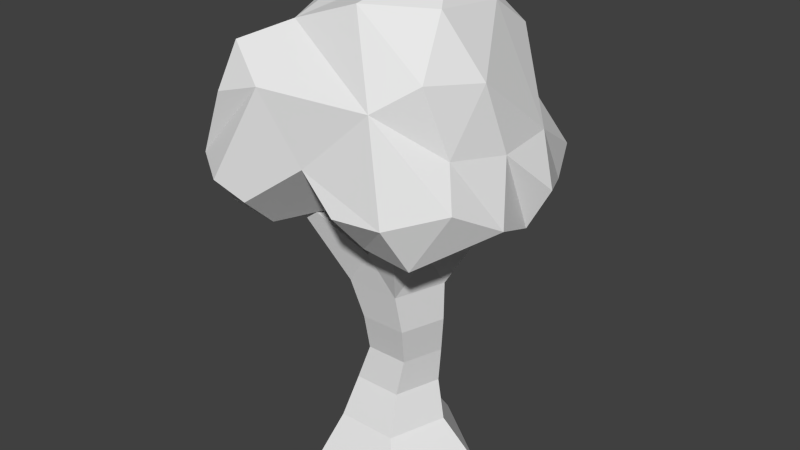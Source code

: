 # Source: Tree1.blend  (saved by Blender 2.72.0; exported with 4.5.12 LTS)
import bpy
from mathutils import Matrix  # noqa: F401  (used for matrix-valued properties, if any)

bpy.ops.wm.read_factory_settings(use_empty=True)
scene = bpy.context.scene
scene.name = 'Scene'

# ---- collections
col_collection_1 = bpy.data.collections.new('Collection 1'); scene.collection.children.link(col_collection_1)

# ---- world
world_world = bpy.data.worlds.new('World'); scene.world = world_world
world_world.color = (0.05088, 0.05088, 0.05088)
world_world.use_sun_shadow = False
world_world.sun_shadow_jitter_overblur = 0.0
world_world.cycles.sampling_method = 'MANUAL'
world_world.cycles.sample_map_resolution = 256

# ---- meshes
me_cylinder = bpy.data.meshes.new('Cylinder')
me_cylinder.from_pydata([(-7.597e-06, -3.755e-06, 1.037), (0.07941, 0.5321, 0.6739), (-0.9864, -1.16e-06, 0.3205), (-0.5497, 0.5321, 0.2168), (-0.6096, 3.038e-06, -0.8391), (-0.3094, 0.5321, -0.5228), (0.6096, 3.038e-06, -0.8391), (0.4682, 0.5321, -0.5228), (0.9864, -1.16e-06, 0.3205), (0.7086, 0.5321, 0.2169), (0.07973, 1.027, 0.6306), (-0.4169, 1.027, 0.2698), (-0.2272, 1.027, -0.3141), (0.3867, 1.027, -0.3141), (0.5764, 1.027, 0.2698), (-0.02728, 1.496, 0.5717), (-0.4622, 1.496, 0.2557), (-0.2961, 1.496, -0.2556), (0.2415, 1.496, -0.2556), (0.4077, 1.496, 0.2557), (-0.07372, 2.001, 0.522), (-0.5471, 2.001, 0.1781), (-0.3663, 2.001, -0.3785), (0.2189, 2.001, -0.3785), (0.3997, 2.001, 0.1781), (-4.996e-06, 2.5, 0.5798), (-0.5514, 2.5, 0.1792), (-0.3408, 2.5, -0.4691), (0.3408, 2.5, -0.4691), (0.5514, 2.5, 0.1792), (-3.74e-06, 3.099, 0.3842), (-0.3765, 3.188, 0.1199), (-0.2273, 3.121, -0.2481), (0.2534, 3.147, -0.3717), (0.3336, 3.106, 0.07641), (-0.3633, 3.0, 0.4334), (0.3449, 3.0, 0.4468), (-0.1418, 3.72, 1.098), (0.5246, 3.0, -0.2112), (-0.01674, 3.0, -0.5642), (-0.5449, 3.0, -0.1486), (0.9439, 3.85, 0.3527), (0.8377, 3.749, -0.9792), (-0.6526, 3.732, -0.896), (-1.182, 3.722, 0.5965), (0.978, 3.666, 0.4332), (-0.3064, 3.574, -0.5051), (1.559, 5.058, 0.135), (-0.646, 5.041, -1.234), (0.5604, 5.726, -0.9797), (0.5262, 6.26, 0.652), (-0.8292, 5.456, 1.178), (-1.446, 4.427, 0.01321), (-0.8524, 5.939, -0.3574), (1.086, 3.647, -0.338), (0.2341, 3.553, -0.5873), (-0.4321, 3.453, 0.4671), (0.3452, 3.518, 1.207), (1.585, 4.521, 0.00235), (0.9493, 4.282, 1.113), (1.328, 5.07, 0.9307), (-1.601, 3.669, -0.2054), (0.1095, 4.303, -1.422), (1.12, 5.382, -0.5325), (0.8869, 5.085, 1.367), (1.16, 5.757, 0.2756), (-0.7566, 4.566, 1.528), (-0.04898, 5.057, 1.624), (-1.237, 4.522, -0.6836), (0.05046, 6.091, 1.131), (-1.386, 4.453, 0.8044), (-1.037, 5.325, -0.878), (-1.318, 5.245, -0.2186), (-0.1865, 5.987, -0.8661), (-0.4324, 6.317, 0.3018), (-0.8449, 5.841, 0.589), (1.157, 4.957, -1.565), (1.065, 5.49, -1.348), (1.421, 4.902, -1.092), (1.361, 5.312, -1.035), (0.5987, 5.127, -1.54), (1.224, 3.619, -1.401), (1.363, 3.655, -0.7659), (0.8751, 3.351, -1.147), (1.629, 4.033, -1.081), (0.7972, 3.792, -1.625), (1.515, 4.151, -1.506), (1.159, 3.989, -1.72), (-0.4378, 3.433, -1.093), (-1.008, 3.328, -1.04), (-0.3398, 3.9, -1.475), (-0.9181, 3.905, -1.392), (-1.415, 4.034, -0.8622), (-1.263, 3.622, 1.383), (-1.688, 3.895, 0.5611), (-0.9983, 3.233, 0.9512), (-0.1849, 3.506, 1.665), (-0.1979, 3.918, 1.704), (-1.428, 3.38, 0.4939), (-1.219, 3.99, 1.591)], [], [(0, 1, 3, 2), (2, 3, 5, 4), (4, 5, 7, 6), (1, 9, 14, 10), (8, 9, 1, 0), (6, 7, 9, 8), (10, 14, 19, 15), (9, 7, 13, 14), (7, 5, 12, 13), (5, 3, 11, 12), (3, 1, 10, 11), (15, 19, 24, 20), (14, 13, 18, 19), (13, 12, 17, 18), (12, 11, 16, 17), (11, 10, 15, 16), (20, 24, 29, 25), (19, 18, 23, 24), (18, 17, 22, 23), (17, 16, 21, 22), (16, 15, 20, 21), (24, 23, 28, 29), (23, 22, 27, 28), (22, 21, 26, 27), (21, 20, 25, 26), (28, 27, 39), (25, 29, 36), (29, 28, 38), (26, 25, 35), (27, 26, 40), (32, 39, 43), (39, 27, 43), (27, 40, 43), (40, 32, 43), (31, 40, 44), (35, 31, 44), (40, 26, 44), (26, 35, 44), (33, 38, 42), (38, 28, 42), (28, 39, 42), (39, 33, 42), (30, 35, 37), (35, 25, 37), (25, 36, 37), (36, 30, 37), (38, 33, 34), (39, 32, 33), (40, 31, 32), (35, 30, 31), (36, 34, 30), (30, 34, 31), (32, 31, 33), (34, 33, 31), (45, 55, 54), (46, 55, 56), (45, 54, 58), (45, 58, 59), (45, 59, 57), (46, 56, 61), (86, 78, 58, 84), (47, 58, 63), (46, 61, 89), (62, 80, 87, 85), (47, 63, 65), (48, 68, 71), (49, 48, 73), (50, 49, 74), (51, 69, 75), (52, 70, 72), (80, 76, 86, 87), (52, 94, 70), (56, 55, 57), (55, 45, 57), (52, 61, 98, 94), (59, 60, 64), (59, 58, 60), (58, 47, 60), (95, 56, 57, 96), (57, 59, 97), (59, 64, 97), (61, 56, 95, 98), (92, 68, 48, 91), (55, 46, 89, 88), (91, 48, 62, 90), (48, 49, 77, 80), (77, 49, 63, 79), (76, 78, 86), (90, 62, 55, 88), (64, 65, 50), (64, 60, 65), (60, 47, 65), (66, 67, 51), (66, 97, 67), (97, 64, 67), (79, 63, 58, 78), (61, 68, 92), (61, 52, 68), (86, 81, 85, 87), (83, 55, 62, 85), (65, 49, 50), (65, 63, 49), (67, 69, 51), (67, 64, 69), (64, 50, 69), (66, 99, 97), (66, 51, 70), (71, 72, 53), (71, 68, 72), (68, 52, 72), (73, 71, 53), (73, 48, 71), (74, 73, 53), (74, 49, 73), (75, 74, 53), (75, 69, 74), (69, 50, 74), (72, 75, 53), (72, 70, 75), (70, 51, 75), (79, 76, 77), (79, 78, 76), (76, 80, 77), (81, 83, 85), (58, 54, 82, 84), (82, 83, 81), (82, 81, 84), (84, 81, 86), (82, 54, 55, 83), (90, 88, 91), (88, 89, 91), (91, 89, 92), (93, 97, 99), (95, 96, 93), (96, 97, 93), (98, 93, 94), (98, 95, 93), (93, 70, 94), (93, 99, 70), (57, 97, 96), (89, 61, 92), (62, 48, 80), (99, 66, 70), (38, 34, 41), (29, 38, 41), (36, 29, 41), (34, 36, 41)])
_uv = me_cylinder.uv_layers.new(name='UVMap')
_uv.uv.foreach_set('vector', [0.6911, 0.03032, 0.6746, 0.1014, 0.5872, 0.1017, 0.5541, 0.03083, 0.5345, 0.05192, 0.5104, 0.1176, 0.4322, 0.1167, 0.412, 0.05059, 0.3705, 0.06314, 0.3392, 0.1244, 0.2615, 0.1227, 0.2487, 0.06061, 0.8024, 0.0866, 0.89, 0.08578, 0.8749, 0.1417, 0.8058, 0.1424, 0.9078, 0.01956, 0.89, 0.08578, 0.8024, 0.0866, 0.7705, 0.02085, 0.2038, 0.02463, 0.1746, 0.09017, 0.08669, 0.08996, 0.06601, 0.0243, 0.8058, 0.1424, 0.8749, 0.1417, 0.861, 0.1962, 0.8005, 0.1967, 0.08669, 0.08996, 0.1746, 0.09017, 0.1549, 0.1483, 0.08548, 0.1481, 0.2615, 0.1227, 0.3392, 0.1244, 0.3299, 0.1778, 0.2685, 0.1765, 0.4322, 0.1167, 0.5104, 0.1176, 0.5107, 0.1693, 0.449, 0.1686, 0.5872, 0.1017, 0.6746, 0.1014, 0.672, 0.1571, 0.603, 0.1573, 0.8005, 0.1967, 0.861, 0.1962, 0.866, 0.2535, 0.8001, 0.2541, 0.08548, 0.1481, 0.1549, 0.1483, 0.1535, 0.2042, 0.09274, 0.204, 0.2685, 0.1765, 0.3299, 0.1778, 0.3358, 0.2252, 0.2821, 0.2241, 0.449, 0.1686, 0.5107, 0.1693, 0.5103, 0.2167, 0.4562, 0.2161, 0.603, 0.1573, 0.672, 0.1571, 0.6586, 0.2099, 0.5982, 0.2101, 0.8001, 0.2541, 0.866, 0.2535, 0.8803, 0.3104, 0.8035, 0.3111, 0.09274, 0.204, 0.1535, 0.2042, 0.1674, 0.2614, 0.1012, 0.2612, 0.2821, 0.2241, 0.3358, 0.2252, 0.3417, 0.2773, 0.2832, 0.2761, 0.4562, 0.2161, 0.5103, 0.2167, 0.5049, 0.2685, 0.4461, 0.2679, 0.5982, 0.2101, 0.6586, 0.2099, 0.6513, 0.2667, 0.5855, 0.267, 0.1012, 0.2612, 0.1674, 0.2614, 0.1727, 0.32, 0.09567, 0.3198, 0.2832, 0.2761, 0.3417, 0.2773, 0.3381, 0.3279, 0.27, 0.3265, 0.4461, 0.2679, 0.5049, 0.2685, 0.5046, 0.3186, 0.4361, 0.3179, 0.5855, 0.267, 0.6513, 0.2667, 0.662, 0.3227, 0.5854, 0.323, 0.27, 0.3265, 0.3381, 0.3279, 0.3047, 0.3781, 0.8035, 0.3111, 0.8803, 0.3104, 0.8443, 0.3681, 0.09567, 0.3198, 0.1727, 0.32, 0.1384, 0.3775, 0.5854, 0.323, 0.662, 0.3227, 0.6195, 0.38, 0.4361, 0.3179, 0.5046, 0.3186, 0.4725, 0.3694, 1.069, 0.2374, 1.061, 0.2126, 1.116, 0.2011, 0.3047, 0.3781, 0.3381, 0.3279, 0.3633, 0.4606, 0.4361, 0.3179, 0.4725, 0.3694, 0.3998, 0.4394, 1.086, 0.252, 1.069, 0.2374, 1.119, 0.2051, 1.072, 0.2646, 1.086, 0.252, 1.119, 0.3106, 1.062, 0.2861, 1.072, 0.2646, 1.117, 0.3124, 0.4725, 0.3694, 0.5046, 0.3186, 0.5626, 0.4505, 0.5854, 0.323, 0.6195, 0.38, 0.5441, 0.4753, 1.041, 0.2181, 1.019, 0.2233, 1.024, 0.1608, 0.1384, 0.3775, 0.1727, 0.32, 0.2142, 0.4781, 0.27, 0.3265, 0.3047, 0.3781, 0.214, 0.4543, 1.061, 0.2126, 1.041, 0.2181, 1.026, 0.1605, 1.214, 0.1807, 1.237, 0.1686, 1.232, 0.228, 0.6195, 0.38, 0.662, 0.3227, 0.6796, 0.4738, 0.8035, 0.3111, 0.8443, 0.3681, 0.7544, 0.4412, 1.017, 0.2707, 1.041, 0.2739, 1.036, 0.3177, 1.019, 0.2233, 1.041, 0.2181, 1.026, 0.2459, 1.061, 0.2126, 1.069, 0.2374, 1.041, 0.2181, 1.086, 0.252, 1.072, 0.2646, 1.069, 0.2374, 1.062, 0.2861, 1.041, 0.2739, 1.072, 0.2646, 1.017, 0.2707, 1.026, 0.2459, 1.041, 0.2739, 1.041, 0.2739, 1.026, 0.2459, 1.072, 0.2646, 1.069, 0.2374, 1.072, 0.2646, 1.041, 0.2181, 1.026, 0.2459, 1.041, 0.2181, 1.072, 0.2646, 0.1851, 0.8298, 0.2973, 0.7731, 0.2623, 0.8396, 0.2941, 0.7308, 0.2973, 0.7731, 0.1985, 0.7187, 0.5325, 0.5991, 0.6247, 0.5114, 0.6582, 0.6333, 0.5325, 0.5991, 0.6582, 0.6333, 0.5865, 0.6983, 0.5325, 0.5991, 0.5865, 0.6983, 0.4855, 0.7525, 0.2941, 0.7308, 0.1985, 0.7187, 0.2754, 0.6293, 0.7434, 0.5963, 0.7246, 0.6336, 0.6582, 0.6333, 0.7202, 0.5849, 1.154, 0.8074, 1.089, 0.8047, 1.19, 0.7217, 0.2941, 0.7308, 0.2754, 0.6293, 0.3584, 0.676, 0.8345, 0.638, 0.7688, 0.6556, 0.766, 0.5933, 0.7901, 0.5839, 1.154, 0.8074, 1.19, 0.7217, 1.229, 0.8014, 1.393, 0.5729, 1.525, 0.6094, 1.424, 0.6427, 1.254, 0.6641, 1.393, 0.5729, 1.333, 0.6795, 1.301, 0.8106, 1.254, 0.6641, 1.361, 0.7702, 1.439, 0.85, 1.345, 0.8415, 1.414, 0.7883, 1.574, 0.7047, 1.584, 0.8163, 1.47, 0.7014, 0.7688, 0.6556, 0.749, 0.6359, 0.7434, 0.5963, 0.766, 0.5933, 0.7952, 0.8355, 0.7723, 0.9135, 0.7311, 0.8626, 0.1985, 0.7187, 0.2973, 0.7731, 0.1151, 0.7783, 0.2973, 0.7731, 0.1851, 0.8298, 0.1151, 0.7783, 0.7952, 0.8355, 0.8861, 0.896, 0.7956, 0.9937, 0.7723, 0.9135, 0.5865, 0.6983, 0.6471, 0.6946, 0.6396, 0.7229, 0.5865, 0.6983, 0.6582, 0.6333, 0.6471, 0.6946, 1.089, 0.8047, 1.154, 0.8074, 1.189, 0.8983, 0.1581, 0.6727, 0.1985, 0.7187, 0.1151, 0.7783, 0.0742, 0.7359, 0.4855, 0.7525, 0.5865, 0.6983, 0.5623, 0.8277, 0.5865, 0.6983, 0.6396, 0.7229, 0.5623, 0.8277, 0.2754, 0.6293, 0.1985, 0.7187, 0.1581, 0.6727, 0.2067, 0.6405, 0.8807, 0.7897, 0.8304, 0.7797, 0.8059, 0.7149, 0.8983, 0.7223, 0.2973, 0.7731, 0.2941, 0.7308, 0.3584, 0.676, 0.3566, 0.7211, 0.8983, 0.7223, 0.8059, 0.7149, 0.8345, 0.638, 0.8863, 0.6719, 1.393, 0.5729, 1.254, 0.6641, 1.196, 0.6384, 1.225, 0.5729, 1.196, 0.6384, 1.254, 0.6641, 1.19, 0.7217, 1.165, 0.6666, 0.749, 0.6359, 0.7246, 0.6336, 0.7434, 0.5963, 0.8863, 0.6719, 0.8345, 0.638, 0.921, 0.5273, 0.9666, 0.6529, 1.251, 0.9486, 1.229, 0.8014, 1.301, 0.8106, 1.251, 0.9486, 1.189, 0.8983, 1.229, 0.8014, 1.189, 0.8983, 1.154, 0.8074, 1.229, 0.8014, 1.514, 0.9397, 1.389, 0.959, 1.439, 0.85, 0.6542, 0.8298, 0.5623, 0.8277, 0.6495, 0.7722, 0.5623, 0.8277, 0.6396, 0.7229, 0.6495, 0.7722, 1.165, 0.6666, 1.19, 0.7217, 1.089, 0.8047, 1.119, 0.6623, 0.8861, 0.896, 0.8304, 0.7797, 0.8807, 0.7897, 0.8861, 0.896, 0.7952, 0.8355, 0.8304, 0.7797, 0.7434, 0.5963, 0.7589, 0.562, 0.7901, 0.5839, 0.766, 0.5933, 0.7933, 0.5114, 0.921, 0.5273, 0.8345, 0.638, 0.7901, 0.5839, 1.229, 0.8014, 1.254, 0.6641, 1.301, 0.8106, 1.229, 0.8014, 1.19, 0.7217, 1.254, 0.6641, 1.389, 0.959, 1.345, 0.8415, 1.439, 0.85, 1.389, 0.959, 1.251, 0.9486, 1.345, 0.8415, 1.251, 0.9486, 1.301, 0.8106, 1.345, 0.8415, 0.6542, 0.8298, 0.6505, 0.8934, 0.5623, 0.8277, 1.514, 0.9397, 1.439, 0.85, 1.584, 0.8163, 1.424, 0.6427, 1.47, 0.7014, 1.393, 0.7122, 1.424, 0.6427, 1.525, 0.6094, 1.47, 0.7014, 1.525, 0.6094, 1.574, 0.7047, 1.47, 0.7014, 1.333, 0.6795, 1.424, 0.6427, 1.393, 0.7122, 1.333, 0.6795, 1.393, 0.5729, 1.424, 0.6427, 1.361, 0.7702, 1.333, 0.6795, 1.393, 0.7122, 1.361, 0.7702, 1.254, 0.6641, 1.333, 0.6795, 1.414, 0.7883, 1.361, 0.7702, 1.393, 0.7122, 1.414, 0.7883, 1.345, 0.8415, 1.361, 0.7702, 1.345, 0.8415, 1.301, 0.8106, 1.361, 0.7702, 1.47, 0.7014, 1.414, 0.7883, 1.393, 0.7122, 1.47, 0.7014, 1.584, 0.8163, 1.414, 0.7883, 1.584, 0.8163, 1.439, 0.85, 1.414, 0.7883, 1.165, 0.6666, 1.145, 0.594, 1.196, 0.6384, 1.165, 0.6666, 1.119, 0.6623, 1.145, 0.594, 1.145, 0.594, 1.225, 0.5729, 1.196, 0.6384, 0.7589, 0.562, 0.7933, 0.5114, 0.7901, 0.5839, 0.6582, 0.6333, 0.6247, 0.5114, 0.6922, 0.5298, 0.7202, 0.5849, 0.6922, 0.5298, 0.7933, 0.5114, 0.7589, 0.562, 0.6922, 0.5298, 0.7589, 0.562, 0.7202, 0.5849, 0.7202, 0.5849, 0.7589, 0.562, 0.7434, 0.5963, 0.3027, 0.8621, 0.2623, 0.8396, 0.2973, 0.7731, 0.3501, 0.8236, 0.8863, 0.6719, 0.9666, 0.6529, 0.8983, 0.7223, 0.9666, 0.6529, 0.9854, 0.7533, 0.8983, 0.7223, 0.8983, 0.7223, 0.9854, 0.7533, 0.8807, 0.7897, 0.6446, 0.9577, 0.5623, 0.8277, 0.6505, 0.8934, 0.1581, 0.6727, 0.0742, 0.7359, 0.1119, 0.6526, 0.5146, 0.8524, 0.5623, 0.8277, 0.6446, 0.9577, 0.7956, 0.9937, 0.6446, 0.9577, 0.7723, 0.9135, 0.2067, 0.6405, 0.1581, 0.6727, 0.1119, 0.6526, 0.6446, 0.9577, 0.7311, 0.8626, 0.7723, 0.9135, 0.6446, 0.9577, 0.6505, 0.8934, 0.7311, 0.8626, 0.4855, 0.7525, 0.5623, 0.8277, 0.5146, 0.8524, 0.9854, 0.7533, 0.8861, 0.896, 0.8807, 0.7897, 0.8345, 0.638, 0.8059, 0.7149, 0.7688, 0.6556, 0.6505, 0.8934, 0.6542, 0.8298, 0.7311, 0.8626, 1.165, 0.2325, 1.144, 0.2253, 1.134, 0.1715, 0.09567, 0.3198, 0.1384, 0.3775, 0.06113, 0.4686, 0.8443, 0.3681, 0.8803, 0.3104, 0.9018, 0.4695, 1.144, 0.2253, 1.119, 0.2325, 1.13, 0.168])
me_cylinder.use_remesh_preserve_volume = False
me_cylinder.use_remesh_preserve_attributes = False
me_cylinder.use_mirror_vertex_groups = False
me_cylinder.update()

# ---- objects
ob_tree1 = bpy.data.objects.new('Tree1', me_cylinder)

# ---- transforms, parenting, visibility, modifiers, constraints
ob_tree1.location = (0.0, 0.0, 0.0)
ob_tree1.rotation_euler = (1.571, -0.0, -3.142)
ob_tree1.lineart.crease_threshold = 0.0

# ---- collection membership
col_collection_1.objects.link(ob_tree1)

# ---- scene / render settings (as saved in the file)
scene.frame_start = 1; scene.frame_end = 250; scene.frame_set(4)
scene.render.engine = 'BLENDER_EEVEE_NEXT'
scene.render.resolution_percentage = 50
scene.render.dither_intensity = 0.0
scene.cycles.use_denoising = False
scene.cycles.samples = 10
scene.cycles.sampling_pattern = 'TABULATED_SOBOL'
scene.cycles.light_sampling_threshold = 0.0
scene.cycles.use_adaptive_sampling = False
scene.cycles.use_light_tree = False
scene.cycles.blur_glossy = 0.0
scene.cycles.pixel_filter_type = 'GAUSSIAN'
scene.cycles.sample_clamp_indirect = 0.0
scene.view_settings.view_transform = 'Standard'
bpy.context.view_layer.update()

# ---- added for rendering (the .blend has no active camera and no usable light): camera, sun
cam_auto = bpy.data.cameras.new('AutoCamera')
cam_auto.lens = 50.0
cam_auto.sensor_width = 36.0
cam_auto.clip_end = 1000.0
ob_auto_camera = bpy.data.objects.new('AutoCamera', cam_auto)
scene.collection.objects.link(ob_auto_camera)
ob_auto_camera.location = (7.35127, -8.79405, 9.01576)
ob_auto_camera.rotation_euler = (1.09748, -7.21219e-08, 0.694738)
scene.camera = ob_auto_camera
light_auto_sun = bpy.data.lights.new('AutoSun', 'SUN')
light_auto_sun.energy = 3.0
light_auto_sun.angle = 0.0523599
ob_auto_sun = bpy.data.objects.new('AutoSun', light_auto_sun)
scene.collection.objects.link(ob_auto_sun)
ob_auto_sun.rotation_euler = (0.872665, 0.174533, 0.523599)
bpy.context.view_layer.update()
